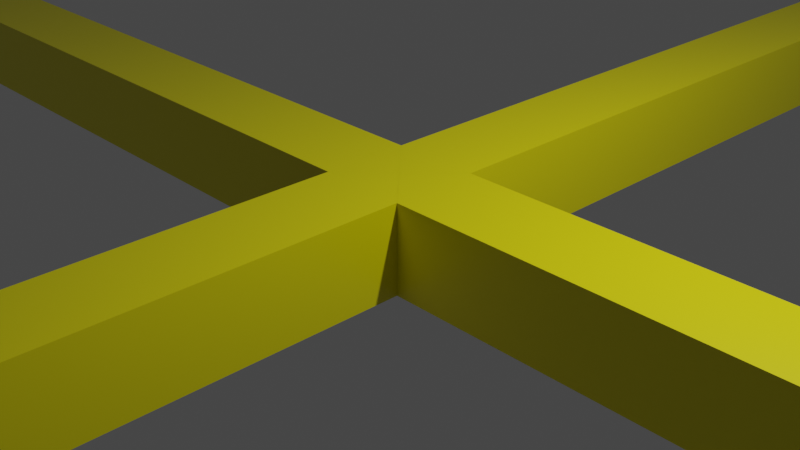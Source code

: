 # Source: axesBoxes.blend  (saved by Blender 2.81.16; exported with 4.5.12 LTS)
import bpy
from mathutils import Matrix  # noqa: F401  (used for matrix-valued properties, if any)

bpy.ops.wm.read_factory_settings(use_empty=True)
scene = bpy.context.scene
scene.name = 'Scene'

# ---- collections
col_collection = bpy.data.collections.new('Collection'); scene.collection.children.link(col_collection)

# ---- materials (node trees are filled in below, after node groups)
mat_material_005 = bpy.data.materials.new('Material.005')
mat_material_005.alpha_threshold = 0.0
mat_material_005.use_transparent_shadow = False
mat_material_005.line_color = (0.0, 0.0, 0.0, 1.0)
mat_material_006 = bpy.data.materials.new('Material.006')
mat_material_006.use_transparent_shadow = False
mat_material_009 = bpy.data.materials.new('Material.009')
mat_material_009.alpha_threshold = 0.0
mat_material_009.use_transparent_shadow = False
mat_material_009.line_color = (0.0, 0.0, 0.0, 1.0)
mat_material_010 = bpy.data.materials.new('Material.010')
mat_material_010.alpha_threshold = 0.0
mat_material_010.use_transparent_shadow = False
mat_material_010.line_color = (0.0, 0.0, 0.0, 1.0)
mat_material_011 = bpy.data.materials.new('Material.011')
mat_material_011.alpha_threshold = 0.0
mat_material_011.use_transparent_shadow = False
mat_material_011.line_color = (0.0, 0.0, 0.0, 1.0)
mat_material_012 = bpy.data.materials.new('Material.012')
mat_material_012.alpha_threshold = 0.0
mat_material_012.use_transparent_shadow = False
mat_material_012.line_color = (0.0, 0.0, 0.0, 1.0)

# ---- material node trees
mat_material_005.use_nodes = True; mat_material_005.node_tree.nodes.clear()
_N = mat_material_005.node_tree.nodes; _L = mat_material_005.node_tree.links
n0 = _N.new('ShaderNodeOutputMaterial'); n0.name = 'Material Output'; n0.location = (300, 300)
n1 = _N.new('ShaderNodeBsdfPrincipled'); n1.name = 'Principled BSDF'; n1.location = (10, 300)
n1.distribution = 'GGX'
n1.subsurface_method = 'BURLEY'
n1.inputs[0].default_value = (0.8, 0.7279, 0.0, 1.0)
n1.inputs[2].default_value = 0.4
n1.inputs[3].default_value = 1.45
n1.inputs[27].default_value = (0.0, 0.0, 0.0, 1.0)
n1.inputs[28].default_value = 1.0
_L.new(n1.outputs[0], n0.inputs[0])
n0.is_active_output = True
mat_material_006.use_nodes = True; mat_material_006.node_tree.nodes.clear()
_N = mat_material_006.node_tree.nodes; _L = mat_material_006.node_tree.links
n0 = _N.new('ShaderNodeOutputMaterial'); n0.name = 'Material Output'; n0.location = (300, 300)
n1 = _N.new('ShaderNodeBsdfPrincipled'); n1.name = 'Principled BSDF'; n1.location = (10, 300)
n1.distribution = 'GGX'
n1.subsurface_method = 'BURLEY'
n1.inputs[0].default_value = (0.0, 0.4675, 0.8, 1.0)
n1.inputs[3].default_value = 1.45
n1.inputs[27].default_value = (0.0, 0.0, 0.0, 1.0)
n1.inputs[28].default_value = 1.0
_L.new(n1.outputs[0], n0.inputs[0])
n0.is_active_output = True
mat_material_009.use_nodes = True; mat_material_009.node_tree.nodes.clear()
_N = mat_material_009.node_tree.nodes; _L = mat_material_009.node_tree.links
n0 = _N.new('ShaderNodeOutputMaterial'); n0.name = 'Material Output'; n0.location = (300, 300)
n1 = _N.new('ShaderNodeBsdfPrincipled'); n1.name = 'Principled BSDF'; n1.location = (10, 300)
n1.distribution = 'GGX'
n1.subsurface_method = 'BURLEY'
n1.inputs[0].default_value = (0.8, 0.7279, 0.0, 1.0)
n1.inputs[2].default_value = 0.4
n1.inputs[3].default_value = 1.45
n1.inputs[27].default_value = (0.0, 0.0, 0.0, 1.0)
n1.inputs[28].default_value = 1.0
_L.new(n1.outputs[0], n0.inputs[0])
n0.is_active_output = True
mat_material_010.use_nodes = True; mat_material_010.node_tree.nodes.clear()
_N = mat_material_010.node_tree.nodes; _L = mat_material_010.node_tree.links
n0 = _N.new('ShaderNodeOutputMaterial'); n0.name = 'Material Output'; n0.location = (300, 300)
n1 = _N.new('ShaderNodeBsdfPrincipled'); n1.name = 'Principled BSDF'; n1.location = (10, 300)
n1.distribution = 'GGX'
n1.subsurface_method = 'BURLEY'
n1.inputs[0].default_value = (0.8, 0.7279, 0.0, 1.0)
n1.inputs[2].default_value = 0.4
n1.inputs[3].default_value = 1.45
n1.inputs[27].default_value = (0.0, 0.0, 0.0, 1.0)
n1.inputs[28].default_value = 1.0
_L.new(n1.outputs[0], n0.inputs[0])
n0.is_active_output = True
mat_material_011.use_nodes = True; mat_material_011.node_tree.nodes.clear()
_N = mat_material_011.node_tree.nodes; _L = mat_material_011.node_tree.links
n0 = _N.new('ShaderNodeOutputMaterial'); n0.name = 'Material Output'; n0.location = (300, 300)
n1 = _N.new('ShaderNodeBsdfPrincipled'); n1.name = 'Principled BSDF'; n1.location = (10, 300)
n1.distribution = 'GGX'
n1.subsurface_method = 'BURLEY'
n1.inputs[0].default_value = (0.8, 0.7279, 0.0, 1.0)
n1.inputs[2].default_value = 0.4
n1.inputs[3].default_value = 1.45
n1.inputs[27].default_value = (0.0, 0.0, 0.0, 1.0)
n1.inputs[28].default_value = 1.0
_L.new(n1.outputs[0], n0.inputs[0])
n0.is_active_output = True
mat_material_012.use_nodes = True; mat_material_012.node_tree.nodes.clear()
_N = mat_material_012.node_tree.nodes; _L = mat_material_012.node_tree.links
n0 = _N.new('ShaderNodeOutputMaterial'); n0.name = 'Material Output'; n0.location = (300, 300)
n1 = _N.new('ShaderNodeBsdfPrincipled'); n1.name = 'Principled BSDF'; n1.location = (10, 300)
n1.distribution = 'GGX'
n1.subsurface_method = 'BURLEY'
n1.inputs[0].default_value = (0.8, 0.7279, 0.0, 1.0)
n1.inputs[2].default_value = 0.4
n1.inputs[3].default_value = 1.45
n1.inputs[27].default_value = (0.0, 0.0, 0.0, 1.0)
n1.inputs[28].default_value = 1.0
_L.new(n1.outputs[0], n0.inputs[0])
n0.is_active_output = True

# ---- world
world_world = bpy.data.worlds.new('World'); scene.world = world_world
world_world.use_nodes = True; world_world.node_tree.nodes.clear()
_N = world_world.node_tree.nodes; _L = world_world.node_tree.links
n0 = _N.new('ShaderNodeOutputWorld'); n0.name = 'World Output'; n0.location = (300, 300)
n1 = _N.new('ShaderNodeBackground'); n1.name = 'Background'; n1.location = (10, 300)
n1.inputs[0].default_value = (0.05088, 0.05088, 0.05088, 1.0)
_L.new(n1.outputs[0], n0.inputs[0])
n0.is_active_output = True
world_world.color = (0.05088, 0.05088, 0.05088)
world_world.use_sun_shadow = False
world_world.sun_shadow_jitter_overblur = 0.0

# ---- cameras
cam_camera = bpy.data.cameras.new('Camera')
cam_camera.clip_end = 100.0
cam_camera.ortho_scale = 7.314

# ---- lights
light_light = bpy.data.lights.new('Light', 'POINT')
light_light.transmission_factor = 0.0
light_light.energy = 1000.0
light_light.shadow_soft_size = 0.1
light_light.shadow_maximum_resolution = 0.006
light_light.use_absolute_resolution = True

# ---- meshes
me_cube_001 = bpy.data.meshes.new('Cube.001')
me_cube_001.from_pydata([(1.0, 1.0, 1.0), (1.0, 1.0, -1.0), (1.0, -1.0, 1.0), (1.0, -1.0, -1.0), (-1.0, 1.0, 1.0), (-1.0, 1.0, -1.0), (-1.0, -1.0, 1.0), (-1.0, -1.0, -1.0)], [], [(0, 4, 6, 2), (3, 2, 6, 7), (7, 6, 4, 5), (5, 1, 3, 7), (1, 0, 2, 3), (5, 4, 0, 1)])
_uv = me_cube_001.uv_layers.new(name='UVMap')
_uv.uv.foreach_set('vector', [0.625, 0.5, 0.875, 0.5, 0.875, 0.75, 0.625, 0.75, 0.375, 0.75, 0.625, 0.75, 0.625, 1.0, 0.375, 1.0, 0.375, 0.0, 0.625, 0.0, 0.625, 0.25, 0.375, 0.25, 0.125, 0.5, 0.375, 0.5, 0.375, 0.75, 0.125, 0.75, 0.375, 0.5, 0.625, 0.5, 0.625, 0.75, 0.375, 0.75, 0.375, 0.25, 0.625, 0.25, 0.625, 0.5, 0.375, 0.5])
me_cube_001.materials.append(mat_material_005)
me_cube_001.use_remesh_preserve_volume = False
me_cube_001.use_remesh_preserve_attributes = False
me_cube_001.use_mirror_vertex_groups = False
me_cube_001.update()
me_cube_002 = bpy.data.meshes.new('Cube.002')
me_cube_002.from_pydata([(1.0, 1.0, 1.0), (1.0, 1.0, -1.0), (1.0, -1.0, 1.0), (1.0, -1.0, -1.0), (-1.0, 1.0, 1.0), (-1.0, 1.0, -1.0), (-1.0, -1.0, 1.0), (-1.0, -1.0, -1.0)], [], [(0, 4, 6, 2), (3, 2, 6, 7), (7, 6, 4, 5), (5, 1, 3, 7), (1, 0, 2, 3), (5, 4, 0, 1)])
_uv = me_cube_002.uv_layers.new(name='UVMap')
_uv.uv.foreach_set('vector', [0.625, 0.5, 0.875, 0.5, 0.875, 0.75, 0.625, 0.75, 0.375, 0.75, 0.625, 0.75, 0.625, 1.0, 0.375, 1.0, 0.375, 0.0, 0.625, 0.0, 0.625, 0.25, 0.375, 0.25, 0.125, 0.5, 0.375, 0.5, 0.375, 0.75, 0.125, 0.75, 0.375, 0.5, 0.625, 0.5, 0.625, 0.75, 0.375, 0.75, 0.375, 0.25, 0.625, 0.25, 0.625, 0.5, 0.375, 0.5])
me_cube_002.materials.append(mat_material_005)
me_cube_002.use_remesh_preserve_volume = False
me_cube_002.use_remesh_preserve_attributes = False
me_cube_002.use_mirror_vertex_groups = False
me_cube_002.update()
me_cube_003 = bpy.data.meshes.new('Cube.003')
me_cube_003.from_pydata([(1.0, 1.0, 1.0), (1.0, 1.0, -1.0), (1.0, -1.0, 1.0), (1.0, -1.0, -1.0), (-1.0, 1.0, 1.0), (-1.0, 1.0, -1.0), (-1.0, -1.0, 1.0), (-1.0, -1.0, -1.0)], [], [(0, 4, 6, 2), (3, 2, 6, 7), (7, 6, 4, 5), (5, 1, 3, 7), (1, 0, 2, 3), (5, 4, 0, 1)])
_uv = me_cube_003.uv_layers.new(name='UVMap')
_uv.uv.foreach_set('vector', [0.625, 0.5, 0.875, 0.5, 0.875, 0.75, 0.625, 0.75, 0.375, 0.75, 0.625, 0.75, 0.625, 1.0, 0.375, 1.0, 0.375, 0.0, 0.625, 0.0, 0.625, 0.25, 0.375, 0.25, 0.125, 0.5, 0.375, 0.5, 0.375, 0.75, 0.125, 0.75, 0.375, 0.5, 0.625, 0.5, 0.625, 0.75, 0.375, 0.75, 0.375, 0.25, 0.625, 0.25, 0.625, 0.5, 0.375, 0.5])
me_cube_003.materials.append(mat_material_005)
me_cube_003.use_remesh_preserve_volume = False
me_cube_003.use_remesh_preserve_attributes = False
me_cube_003.use_mirror_vertex_groups = False
me_cube_003.update()
me_cube_004 = bpy.data.meshes.new('Cube.004')
me_cube_004.from_pydata([(1.0, 1.0, 1.0), (1.0, 1.0, -1.0), (1.0, -1.0, 1.0), (1.0, -1.0, -1.0), (-1.0, 1.0, 1.0), (-1.0, 1.0, -1.0), (-1.0, -1.0, 1.0), (-1.0, -1.0, -1.0)], [], [(0, 4, 6, 2), (3, 2, 6, 7), (7, 6, 4, 5), (5, 1, 3, 7), (1, 0, 2, 3), (5, 4, 0, 1)])
_uv = me_cube_004.uv_layers.new(name='UVMap')
_uv.uv.foreach_set('vector', [0.625, 0.5, 0.875, 0.5, 0.875, 0.75, 0.625, 0.75, 0.375, 0.75, 0.625, 0.75, 0.625, 1.0, 0.375, 1.0, 0.375, 0.0, 0.625, 0.0, 0.625, 0.25, 0.375, 0.25, 0.125, 0.5, 0.375, 0.5, 0.375, 0.75, 0.125, 0.75, 0.375, 0.5, 0.625, 0.5, 0.625, 0.75, 0.375, 0.75, 0.375, 0.25, 0.625, 0.25, 0.625, 0.5, 0.375, 0.5])
me_cube_004.materials.append(mat_material_005)
me_cube_004.use_remesh_preserve_volume = False
me_cube_004.use_remesh_preserve_attributes = False
me_cube_004.use_mirror_vertex_groups = False
me_cube_004.update()
me_cube_006 = bpy.data.meshes.new('Cube.006')
me_cube_006.from_pydata([(-1.0, -1.0, -1.0), (-1.0, -1.0, 1.0), (-1.0, 1.0, -1.0), (-1.0, 1.0, 1.0), (1.0, -1.0, -1.0), (1.0, -1.0, 1.0), (1.0, 1.0, -1.0), (1.0, 1.0, 1.0)], [], [(0, 1, 3, 2), (2, 3, 7, 6), (6, 7, 5, 4), (4, 5, 1, 0), (2, 6, 4, 0), (7, 3, 1, 5)])
_uv = me_cube_006.uv_layers.new(name='UVMap')
_uv.uv.foreach_set('vector', [0.375, 0.0, 0.625, 0.0, 0.625, 0.25, 0.375, 0.25, 0.375, 0.25, 0.625, 0.25, 0.625, 0.5, 0.375, 0.5, 0.375, 0.5, 0.625, 0.5, 0.625, 0.75, 0.375, 0.75, 0.375, 0.75, 0.625, 0.75, 0.625, 1.0, 0.375, 1.0, 0.125, 0.5, 0.375, 0.5, 0.375, 0.75, 0.125, 0.75, 0.625, 0.5, 0.875, 0.5, 0.875, 0.75, 0.625, 0.75])
me_cube_006.materials.append(mat_material_006)
me_cube_006.use_remesh_fix_poles = True
me_cube_006.use_remesh_preserve_attributes = False
me_cube_006.use_mirror_vertex_groups = False
me_cube_006.update()
me_cube_007 = bpy.data.meshes.new('Cube.007')
me_cube_007.from_pydata([(-1.0, -1.0, -1.0), (-1.0, -1.0, 1.0), (-1.0, 1.0, -1.0), (-1.0, 1.0, 1.0), (1.0, -1.0, -1.0), (1.0, -1.0, 1.0), (1.0, 1.0, -1.0), (1.0, 1.0, 1.0)], [], [(0, 1, 3, 2), (2, 3, 7, 6), (6, 7, 5, 4), (4, 5, 1, 0), (2, 6, 4, 0), (7, 3, 1, 5)])
_uv = me_cube_007.uv_layers.new(name='UVMap')
_uv.uv.foreach_set('vector', [0.375, 0.0, 0.625, 0.0, 0.625, 0.25, 0.375, 0.25, 0.375, 0.25, 0.625, 0.25, 0.625, 0.5, 0.375, 0.5, 0.375, 0.5, 0.625, 0.5, 0.625, 0.75, 0.375, 0.75, 0.375, 0.75, 0.625, 0.75, 0.625, 1.0, 0.375, 1.0, 0.125, 0.5, 0.375, 0.5, 0.375, 0.75, 0.125, 0.75, 0.625, 0.5, 0.875, 0.5, 0.875, 0.75, 0.625, 0.75])
me_cube_007.materials.append(mat_material_006)
me_cube_007.use_remesh_fix_poles = True
me_cube_007.use_remesh_preserve_attributes = False
me_cube_007.use_mirror_vertex_groups = False
me_cube_007.update()
me_cube_008 = bpy.data.meshes.new('Cube.008')
me_cube_008.from_pydata([(-1.0, -1.0, -1.0), (-1.0, -1.0, 1.0), (-1.0, 1.0, -1.0), (-1.0, 1.0, 1.0), (1.0, -1.0, -1.0), (1.0, -1.0, 1.0), (1.0, 1.0, -1.0), (1.0, 1.0, 1.0)], [], [(0, 1, 3, 2), (2, 3, 7, 6), (6, 7, 5, 4), (4, 5, 1, 0), (2, 6, 4, 0), (7, 3, 1, 5)])
_uv = me_cube_008.uv_layers.new(name='UVMap')
_uv.uv.foreach_set('vector', [0.375, 0.0, 0.625, 0.0, 0.625, 0.25, 0.375, 0.25, 0.375, 0.25, 0.625, 0.25, 0.625, 0.5, 0.375, 0.5, 0.375, 0.5, 0.625, 0.5, 0.625, 0.75, 0.375, 0.75, 0.375, 0.75, 0.625, 0.75, 0.625, 1.0, 0.375, 1.0, 0.125, 0.5, 0.375, 0.5, 0.375, 0.75, 0.125, 0.75, 0.625, 0.5, 0.875, 0.5, 0.875, 0.75, 0.625, 0.75])
me_cube_008.materials.append(mat_material_006)
me_cube_008.use_remesh_fix_poles = True
me_cube_008.use_remesh_preserve_attributes = False
me_cube_008.use_mirror_vertex_groups = False
me_cube_008.update()
me_cube_010 = bpy.data.meshes.new('Cube.010')
me_cube_010.from_pydata([(-1.0, -1.0, -1.0), (-1.0, -1.0, 1.0), (-1.0, 1.0, -1.0), (-1.0, 1.0, 1.0), (1.0, -1.0, -1.0), (1.0, -1.0, 1.0), (1.0, 1.0, -1.0), (1.0, 1.0, 1.0)], [], [(0, 1, 3, 2), (2, 3, 7, 6), (6, 7, 5, 4), (4, 5, 1, 0), (2, 6, 4, 0), (7, 3, 1, 5)])
_uv = me_cube_010.uv_layers.new(name='UVMap')
_uv.uv.foreach_set('vector', [0.375, 0.0, 0.625, 0.0, 0.625, 0.25, 0.375, 0.25, 0.375, 0.25, 0.625, 0.25, 0.625, 0.5, 0.375, 0.5, 0.375, 0.5, 0.625, 0.5, 0.625, 0.75, 0.375, 0.75, 0.375, 0.75, 0.625, 0.75, 0.625, 1.0, 0.375, 1.0, 0.125, 0.5, 0.375, 0.5, 0.375, 0.75, 0.125, 0.75, 0.625, 0.5, 0.875, 0.5, 0.875, 0.75, 0.625, 0.75])
me_cube_010.materials.append(mat_material_006)
me_cube_010.use_remesh_fix_poles = True
me_cube_010.use_remesh_preserve_attributes = False
me_cube_010.use_mirror_vertex_groups = False
me_cube_010.update()
me_cube_015 = bpy.data.meshes.new('Cube.015')
me_cube_015.from_pydata([(-1.0, -1.0, -1.0), (-1.0, -1.0, 1.0), (-1.0, 1.0, -1.0), (-1.0, 1.0, 1.0), (1.0, -1.0, -1.0), (1.0, -1.0, 1.0), (1.0, 1.0, -1.0), (1.0, 1.0, 1.0)], [], [(0, 1, 3, 2), (2, 3, 7, 6), (6, 7, 5, 4), (4, 5, 1, 0), (2, 6, 4, 0), (7, 3, 1, 5)])
_uv = me_cube_015.uv_layers.new(name='UVMap')
_uv.uv.foreach_set('vector', [0.375, 0.0, 0.625, 0.0, 0.625, 0.25, 0.375, 0.25, 0.375, 0.25, 0.625, 0.25, 0.625, 0.5, 0.375, 0.5, 0.375, 0.5, 0.625, 0.5, 0.625, 0.75, 0.375, 0.75, 0.375, 0.75, 0.625, 0.75, 0.625, 1.0, 0.375, 1.0, 0.125, 0.5, 0.375, 0.5, 0.375, 0.75, 0.125, 0.75, 0.625, 0.5, 0.875, 0.5, 0.875, 0.75, 0.625, 0.75])
me_cube_015.materials.append(mat_material_009)
me_cube_015.use_remesh_fix_poles = True
me_cube_015.use_remesh_preserve_attributes = False
me_cube_015.use_mirror_vertex_groups = False
me_cube_015.update()
me_cube_016 = bpy.data.meshes.new('Cube.016')
me_cube_016.from_pydata([(-1.0, -1.0, -1.0), (-1.0, -1.0, 1.0), (-1.0, 1.0, -1.0), (-1.0, 1.0, 1.0), (1.0, -1.0, -1.0), (1.0, -1.0, 1.0), (1.0, 1.0, -1.0), (1.0, 1.0, 1.0)], [], [(0, 1, 3, 2), (2, 3, 7, 6), (6, 7, 5, 4), (4, 5, 1, 0), (2, 6, 4, 0), (7, 3, 1, 5)])
_uv = me_cube_016.uv_layers.new(name='UVMap')
_uv.uv.foreach_set('vector', [0.375, 0.0, 0.625, 0.0, 0.625, 0.25, 0.375, 0.25, 0.375, 0.25, 0.625, 0.25, 0.625, 0.5, 0.375, 0.5, 0.375, 0.5, 0.625, 0.5, 0.625, 0.75, 0.375, 0.75, 0.375, 0.75, 0.625, 0.75, 0.625, 1.0, 0.375, 1.0, 0.125, 0.5, 0.375, 0.5, 0.375, 0.75, 0.125, 0.75, 0.625, 0.5, 0.875, 0.5, 0.875, 0.75, 0.625, 0.75])
me_cube_016.materials.append(mat_material_010)
me_cube_016.use_remesh_fix_poles = True
me_cube_016.use_remesh_preserve_attributes = False
me_cube_016.use_mirror_vertex_groups = False
me_cube_016.update()
me_cube_017 = bpy.data.meshes.new('Cube.017')
me_cube_017.from_pydata([(-1.0, -1.0, -1.0), (-1.0, -1.0, 1.0), (-1.0, 1.0, -1.0), (-1.0, 1.0, 1.0), (1.0, -1.0, -1.0), (1.0, -1.0, 1.0), (1.0, 1.0, -1.0), (1.0, 1.0, 1.0)], [], [(0, 1, 3, 2), (2, 3, 7, 6), (6, 7, 5, 4), (4, 5, 1, 0), (2, 6, 4, 0), (7, 3, 1, 5)])
_uv = me_cube_017.uv_layers.new(name='UVMap')
_uv.uv.foreach_set('vector', [0.375, 0.0, 0.625, 0.0, 0.625, 0.25, 0.375, 0.25, 0.375, 0.25, 0.625, 0.25, 0.625, 0.5, 0.375, 0.5, 0.375, 0.5, 0.625, 0.5, 0.625, 0.75, 0.375, 0.75, 0.375, 0.75, 0.625, 0.75, 0.625, 1.0, 0.375, 1.0, 0.125, 0.5, 0.375, 0.5, 0.375, 0.75, 0.125, 0.75, 0.625, 0.5, 0.875, 0.5, 0.875, 0.75, 0.625, 0.75])
me_cube_017.materials.append(mat_material_011)
me_cube_017.use_remesh_fix_poles = True
me_cube_017.use_remesh_preserve_attributes = False
me_cube_017.use_mirror_vertex_groups = False
me_cube_017.update()
me_cube_018 = bpy.data.meshes.new('Cube.018')
me_cube_018.from_pydata([(-1.0, -1.0, -1.0), (-1.0, -1.0, 1.0), (-1.0, 1.0, -1.0), (-1.0, 1.0, 1.0), (1.0, -1.0, -1.0), (1.0, -1.0, 1.0), (1.0, 1.0, -1.0), (1.0, 1.0, 1.0)], [], [(0, 1, 3, 2), (2, 3, 7, 6), (6, 7, 5, 4), (4, 5, 1, 0), (2, 6, 4, 0), (7, 3, 1, 5)])
_uv = me_cube_018.uv_layers.new(name='UVMap')
_uv.uv.foreach_set('vector', [0.375, 0.0, 0.625, 0.0, 0.625, 0.25, 0.375, 0.25, 0.375, 0.25, 0.625, 0.25, 0.625, 0.5, 0.375, 0.5, 0.375, 0.5, 0.625, 0.5, 0.625, 0.75, 0.375, 0.75, 0.375, 0.75, 0.625, 0.75, 0.625, 1.0, 0.375, 1.0, 0.125, 0.5, 0.375, 0.5, 0.375, 0.75, 0.125, 0.75, 0.625, 0.5, 0.875, 0.5, 0.875, 0.75, 0.625, 0.75])
me_cube_018.materials.append(mat_material_012)
me_cube_018.use_remesh_fix_poles = True
me_cube_018.use_remesh_preserve_attributes = False
me_cube_018.use_mirror_vertex_groups = False
me_cube_018.update()

# ---- objects
ob_light = bpy.data.objects.new('Light', light_light)
ob_camera = bpy.data.objects.new('Camera', cam_camera)
ob_cube_001 = bpy.data.objects.new('Cube.001', me_cube_001)
ob_cube_002 = bpy.data.objects.new('Cube.002', me_cube_002)
ob_cube_003 = bpy.data.objects.new('Cube.003', me_cube_003)
ob_cube_004 = bpy.data.objects.new('Cube.004', me_cube_004)
ob_cube_006 = bpy.data.objects.new('Cube.006', me_cube_006)
ob_cube_007 = bpy.data.objects.new('Cube.007', me_cube_007)
ob_cube_008 = bpy.data.objects.new('Cube.008', me_cube_008)
ob_cube_010 = bpy.data.objects.new('Cube.010', me_cube_010)
ob_cube = bpy.data.objects.new('Cube', me_cube_015)
ob_cube_005 = bpy.data.objects.new('Cube.005', me_cube_016)
ob_cube_009 = bpy.data.objects.new('Cube.009', me_cube_017)
ob_cube_011 = bpy.data.objects.new('Cube.011', me_cube_018)

# ---- transforms, parenting, visibility, modifiers, constraints
ob_light.location = (4.076, 1.005, 5.904)
ob_light.rotation_euler = (0.6503, 0.05522, 1.866)
ob_light.lock_rotations_4d = False
ob_light.empty_display_type = 'ARROWS'
ob_light.color = (0.0, 0.0, 0.0, 0.0)
ob_light.lineart.crease_threshold = 0.0
ob_camera.location = (7.359, -6.926, 4.958)
ob_camera.rotation_euler = (1.109, 0.0, 0.8149)
ob_camera.lock_rotations_4d = False
ob_camera.empty_display_type = 'ARROWS'
ob_camera.color = (0.0, 0.0, 0.0, 0.0)
ob_camera.display_type = 'WIRE'
ob_camera.lineart.crease_threshold = 0.0
ob_cube_001.location = (0.0, -50.0, 3.815e-06)
ob_cube_001.rotation_euler = (1.571, -0.0, 0.0)
ob_cube_001.scale = (0.5, 0.5, 50.0)
ob_cube_001.lock_rotations_4d = False
ob_cube_001.empty_display_type = 'ARROWS'
ob_cube_001.lineart.crease_threshold = 0.0
ob_cube_002.location = (50.0, 0.0, 3.815e-06)
ob_cube_002.rotation_euler = (-0.0, 1.571, 0.0)
ob_cube_002.scale = (0.5, 0.5, 50.0)
ob_cube_002.lock_rotations_4d = False
ob_cube_002.empty_display_type = 'ARROWS'
ob_cube_002.lineart.crease_threshold = 0.0
ob_cube_003.location = (-50.0, 0.0, 3.735e-06)
ob_cube_003.rotation_euler = (-0.0, -1.571, 0.0)
ob_cube_003.scale = (0.5, 0.5, 50.0)
ob_cube_003.lock_rotations_4d = False
ob_cube_003.empty_display_type = 'ARROWS'
ob_cube_003.lineart.crease_threshold = 0.0
ob_cube_004.location = (0.0, 50.0, 3.735e-06)
ob_cube_004.rotation_euler = (-1.571, -0.0, 0.0)
ob_cube_004.scale = (0.5, 0.5, 50.0)
ob_cube_004.lock_rotations_4d = False
ob_cube_004.empty_display_type = 'ARROWS'
ob_cube_004.lineart.crease_threshold = 0.0
ob_cube_006.location = (2.27e-05, -74.68, 0.0)
ob_cube_006.rotation_euler = (0.0, 0.0, 3.142)
ob_cube_006.lineart.crease_threshold = 0.0
ob_cube_007.location = (-74.68, 5.628e-06, 0.0)
ob_cube_007.rotation_euler = (0.0, -0.0, 1.571)
ob_cube_007.lineart.crease_threshold = 0.0
ob_cube_008.location = (83.58, 6.3e-06, 0.0)
ob_cube_008.rotation_euler = (0.0, -0.0, -1.571)
ob_cube_008.lineart.crease_threshold = 0.0
ob_cube_010.location = (0.0, 74.68, 0.0)
ob_cube_010.lineart.crease_threshold = 0.0
ob_cube.location = (100.0, 0.0, 50.0)
ob_cube.scale = (0.5, 0.5, 50.0)
ob_cube.lineart.crease_threshold = 0.0
ob_cube_005.location = (0.0, 100.0, 50.0)
ob_cube_005.scale = (0.5, 0.5, 50.0)
ob_cube_005.lineart.crease_threshold = 0.0
ob_cube_009.location = (0.0, -100.0, 50.0)
ob_cube_009.scale = (0.5, 0.5, 50.0)
ob_cube_009.lineart.crease_threshold = 0.0
ob_cube_011.location = (-100.0, 0.0, 50.0)
ob_cube_011.scale = (0.5, 0.5, 50.0)
ob_cube_011.lineart.crease_threshold = 0.0

# ---- collection membership
col_collection.objects.link(ob_light)
col_collection.objects.link(ob_camera)
col_collection.objects.link(ob_cube_001)
col_collection.objects.link(ob_cube_002)
col_collection.objects.link(ob_cube_003)
col_collection.objects.link(ob_cube_004)
col_collection.objects.link(ob_cube_006)
col_collection.objects.link(ob_cube_007)
col_collection.objects.link(ob_cube_008)
col_collection.objects.link(ob_cube_010)
col_collection.objects.link(ob_cube)
col_collection.objects.link(ob_cube_005)
col_collection.objects.link(ob_cube_009)
col_collection.objects.link(ob_cube_011)

# ---- scene / render settings (as saved in the file)
scene.camera = ob_camera
scene.frame_start = 1; scene.frame_end = 500; scene.frame_set(184)
scene.render.engine = 'BLENDER_EEVEE_NEXT'
scene.cycles.use_denoising = False
scene.cycles.samples = 128
scene.cycles.sampling_pattern = 'TABULATED_SOBOL'
scene.cycles.use_adaptive_sampling = False
scene.cycles.use_light_tree = False
scene.view_settings.view_transform = 'Filmic'
bpy.context.view_layer.update()
